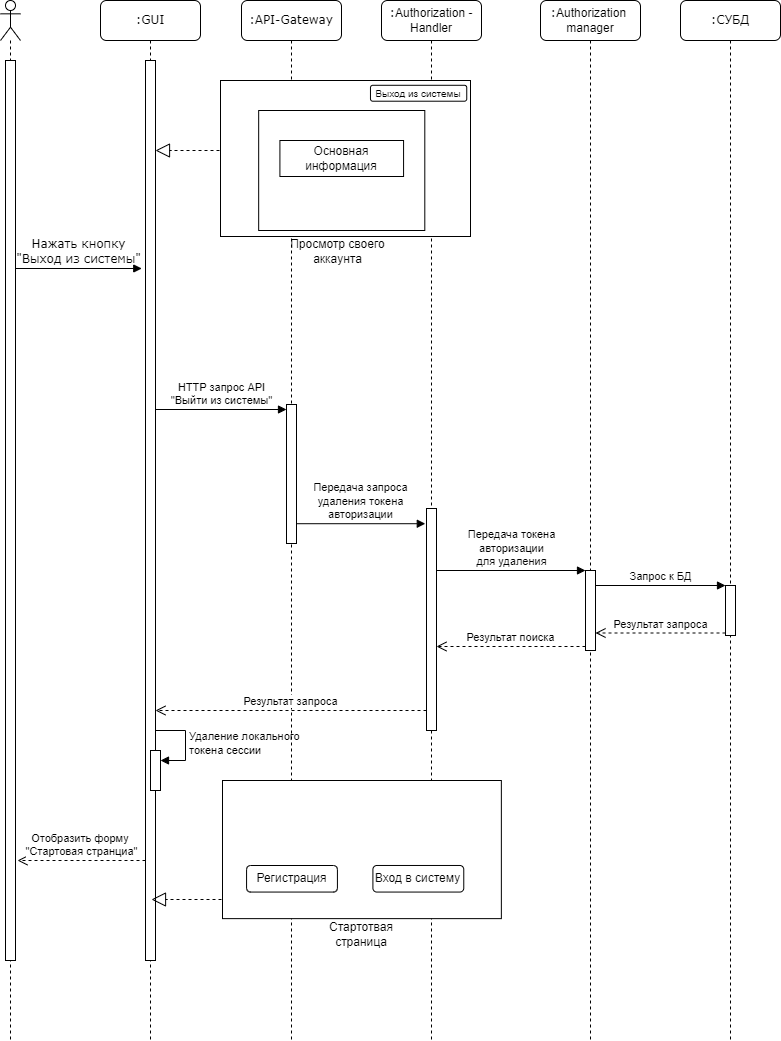

The diagram above was exported from draw.io. Its source (the exported page's mxGraphModel, read from the mxfile embedded in the PNG):
<mxGraphModel dx="1524" dy="867" grid="1" gridSize="10" guides="1" tooltips="1" connect="1" arrows="1" fold="1" page="1" pageScale="1" pageWidth="1100" pageHeight="850" background="none" math="0" shadow="0">
  <root>
    <mxCell id="0" />
    <mxCell id="1" parent="0" />
    <mxCell id="7baba1c4bc27f4b0-2" value=":GUI" style="shape=umlLifeline;perimeter=lifelinePerimeter;whiteSpace=wrap;html=1;container=1;collapsible=0;recursiveResize=0;outlineConnect=0;rounded=1;shadow=0;comic=0;labelBackgroundColor=none;strokeWidth=1;fontFamily=Verdana;fontSize=12;align=center;" parent="1" vertex="1">
      <mxGeometry x="240" y="80" width="100" height="1040" as="geometry" />
    </mxCell>
    <mxCell id="wwS38SLD4BhZDNM-s97V-25" value="" style="html=1;points=[];perimeter=orthogonalPerimeter;" parent="7baba1c4bc27f4b0-2" vertex="1">
      <mxGeometry x="45" y="60" width="10" height="900" as="geometry" />
    </mxCell>
    <mxCell id="8Y1q4reIzMutk8Cuu25G-8" value="" style="endArrow=block;dashed=1;endFill=0;endSize=12;html=1;rounded=0;" parent="7baba1c4bc27f4b0-2" edge="1">
      <mxGeometry width="160" relative="1" as="geometry">
        <mxPoint x="125" y="150.00000000000003" as="sourcePoint" />
        <mxPoint x="55" y="150.00000000000003" as="targetPoint" />
      </mxGeometry>
    </mxCell>
    <mxCell id="f_-WnvcZrup8OcyQ_z7--2" value="" style="html=1;points=[[0,0,0,0,5],[0,1,0,0,-5],[1,0,0,0,5],[1,1,0,0,-5]];perimeter=orthogonalPerimeter;outlineConnect=0;targetShapes=umlLifeline;portConstraint=eastwest;newEdgeStyle={&quot;curved&quot;:0,&quot;rounded&quot;:0};" parent="7baba1c4bc27f4b0-2" vertex="1">
      <mxGeometry x="50" y="750" width="10" height="40" as="geometry" />
    </mxCell>
    <mxCell id="f_-WnvcZrup8OcyQ_z7--3" value="Удаление локального &lt;br&gt;токена сессии" style="html=1;align=left;spacingLeft=2;endArrow=block;rounded=0;edgeStyle=orthogonalEdgeStyle;curved=0;rounded=0;" parent="7baba1c4bc27f4b0-2" target="f_-WnvcZrup8OcyQ_z7--2" edge="1">
      <mxGeometry x="0.0118" relative="1" as="geometry">
        <mxPoint x="55" y="730" as="sourcePoint" />
        <Array as="points">
          <mxPoint x="85" y="760" />
        </Array>
        <mxPoint as="offset" />
      </mxGeometry>
    </mxCell>
    <mxCell id="7baba1c4bc27f4b0-4" value=":API-Gateway" style="shape=umlLifeline;perimeter=lifelinePerimeter;whiteSpace=wrap;html=1;container=1;collapsible=0;recursiveResize=0;outlineConnect=0;rounded=1;shadow=0;comic=0;labelBackgroundColor=none;strokeWidth=1;fontFamily=Verdana;fontSize=12;align=center;" parent="1" vertex="1">
      <mxGeometry x="381" y="80" width="100" height="1040" as="geometry" />
    </mxCell>
    <mxCell id="WZIY-89Z3sl6ZoVQuBjr-1" value="" style="html=1;points=[[0,0,0,0,5],[0,1,0,0,-5],[1,0,0,0,5],[1,1,0,0,-5]];perimeter=orthogonalPerimeter;outlineConnect=0;targetShapes=umlLifeline;portConstraint=eastwest;newEdgeStyle={&quot;curved&quot;:0,&quot;rounded&quot;:0};" parent="7baba1c4bc27f4b0-4" vertex="1">
      <mxGeometry x="45" y="404" width="10" height="139" as="geometry" />
    </mxCell>
    <mxCell id="7baba1c4bc27f4b0-6" value=":&lt;span style=&quot;font-family: Helvetica;&quot;&gt;Authorization&amp;nbsp;&lt;/span&gt;&lt;br style=&quot;font-family: Helvetica;&quot;&gt;&lt;span style=&quot;font-family: Helvetica;&quot;&gt;manager&lt;/span&gt;" style="shape=umlLifeline;perimeter=lifelinePerimeter;whiteSpace=wrap;html=1;container=1;collapsible=0;recursiveResize=0;outlineConnect=0;rounded=1;shadow=0;comic=0;labelBackgroundColor=none;strokeWidth=1;fontFamily=Verdana;fontSize=12;align=center;" parent="1" vertex="1">
      <mxGeometry x="680" y="80" width="100" height="1040" as="geometry" />
    </mxCell>
    <mxCell id="7baba1c4bc27f4b0-7" value=":СУБД" style="shape=umlLifeline;perimeter=lifelinePerimeter;whiteSpace=wrap;html=1;container=1;collapsible=0;recursiveResize=0;outlineConnect=0;rounded=1;shadow=0;comic=0;labelBackgroundColor=none;strokeWidth=1;fontFamily=Verdana;fontSize=12;align=center;" parent="1" vertex="1">
      <mxGeometry x="820" y="80" width="100" height="1040" as="geometry" />
    </mxCell>
    <mxCell id="wwS38SLD4BhZDNM-s97V-44" value="" style="html=1;points=[];perimeter=orthogonalPerimeter;" parent="7baba1c4bc27f4b0-7" vertex="1">
      <mxGeometry x="-95" y="570" width="10" height="80" as="geometry" />
    </mxCell>
    <mxCell id="wwS38SLD4BhZDNM-s97V-50" value="" style="html=1;points=[];perimeter=orthogonalPerimeter;" parent="7baba1c4bc27f4b0-7" vertex="1">
      <mxGeometry x="45" y="585" width="10" height="50" as="geometry" />
    </mxCell>
    <mxCell id="wwS38SLD4BhZDNM-s97V-45" value="Передача токена &lt;br&gt;авторизации&lt;br&gt;для удаления" style="html=1;verticalAlign=bottom;endArrow=block;entryX=0;entryY=0;rounded=0;" parent="7baba1c4bc27f4b0-7" target="wwS38SLD4BhZDNM-s97V-44" edge="1">
      <mxGeometry relative="1" as="geometry">
        <mxPoint x="-244" y="570" as="sourcePoint" />
      </mxGeometry>
    </mxCell>
    <mxCell id="wwS38SLD4BhZDNM-s97V-46" value="Результат поиска" style="html=1;verticalAlign=bottom;endArrow=open;dashed=1;endSize=8;exitX=0;exitY=0.95;rounded=0;" parent="7baba1c4bc27f4b0-7" source="wwS38SLD4BhZDNM-s97V-44" edge="1">
      <mxGeometry relative="1" as="geometry">
        <mxPoint x="-244" y="646" as="targetPoint" />
      </mxGeometry>
    </mxCell>
    <mxCell id="wwS38SLD4BhZDNM-s97V-51" value="Запрос к БД" style="html=1;verticalAlign=bottom;endArrow=block;entryX=0;entryY=0;rounded=0;" parent="7baba1c4bc27f4b0-7" source="wwS38SLD4BhZDNM-s97V-44" target="wwS38SLD4BhZDNM-s97V-50" edge="1">
      <mxGeometry relative="1" as="geometry">
        <mxPoint x="-6" y="780" as="sourcePoint" />
      </mxGeometry>
    </mxCell>
    <mxCell id="wwS38SLD4BhZDNM-s97V-52" value="Результат запроса" style="html=1;verticalAlign=bottom;endArrow=open;dashed=1;endSize=8;exitX=0;exitY=0.95;rounded=0;" parent="7baba1c4bc27f4b0-7" source="wwS38SLD4BhZDNM-s97V-50" target="wwS38SLD4BhZDNM-s97V-44" edge="1">
      <mxGeometry relative="1" as="geometry">
        <mxPoint x="-6" y="856" as="targetPoint" />
      </mxGeometry>
    </mxCell>
    <mxCell id="7baba1c4bc27f4b0-11" value="Нажать кнопку &lt;br&gt;&quot;Выход из системы&quot;" style="html=1;verticalAlign=bottom;endArrow=block;labelBackgroundColor=none;fontFamily=Verdana;fontSize=12;edgeStyle=elbowEdgeStyle;elbow=vertical;entryX=-0.374;entryY=0.025;entryDx=0;entryDy=0;entryPerimeter=0;" parent="1" edge="1">
      <mxGeometry relative="1" as="geometry">
        <mxPoint x="155" y="348" as="sourcePoint" />
        <mxPoint x="281.25999999999976" y="348.5" as="targetPoint" />
      </mxGeometry>
    </mxCell>
    <mxCell id="wwS38SLD4BhZDNM-s97V-5" value="" style="shape=umlLifeline;participant=umlActor;perimeter=lifelinePerimeter;whiteSpace=wrap;html=1;container=1;collapsible=0;recursiveResize=0;verticalAlign=top;spacingTop=36;outlineConnect=0;" parent="1" vertex="1">
      <mxGeometry x="140" y="80" width="20" height="1040" as="geometry" />
    </mxCell>
    <mxCell id="wwS38SLD4BhZDNM-s97V-6" value="" style="html=1;points=[];perimeter=orthogonalPerimeter;" parent="wwS38SLD4BhZDNM-s97V-5" vertex="1">
      <mxGeometry x="5" y="60" width="10" height="900" as="geometry" />
    </mxCell>
    <mxCell id="wwS38SLD4BhZDNM-s97V-38" value="HTTP запрос API&lt;div&gt;&quot;Выйти из системы&quot;&lt;/div&gt;" style="html=1;verticalAlign=bottom;endArrow=block;entryX=0;entryY=0;rounded=0;entryDx=0;entryDy=5;entryPerimeter=0;" parent="1" target="WZIY-89Z3sl6ZoVQuBjr-1" edge="1">
      <mxGeometry relative="1" as="geometry">
        <mxPoint x="295" y="489" as="sourcePoint" />
      </mxGeometry>
    </mxCell>
    <mxCell id="g-z1oCNefS3xPDmUXuDe-1" value=":&lt;span style=&quot;font-family: Helvetica;&quot;&gt;Authorization -Handler&lt;/span&gt;" style="shape=umlLifeline;perimeter=lifelinePerimeter;whiteSpace=wrap;html=1;container=1;collapsible=0;recursiveResize=0;outlineConnect=0;rounded=1;shadow=0;comic=0;labelBackgroundColor=none;strokeWidth=1;fontFamily=Verdana;fontSize=12;align=center;" parent="1" vertex="1">
      <mxGeometry x="521" y="80" width="100" height="1040" as="geometry" />
    </mxCell>
    <mxCell id="wwS38SLD4BhZDNM-s97V-37" value="" style="html=1;points=[];perimeter=orthogonalPerimeter;" parent="g-z1oCNefS3xPDmUXuDe-1" vertex="1">
      <mxGeometry x="45" y="508" width="10" height="222" as="geometry" />
    </mxCell>
    <mxCell id="8Y1q4reIzMutk8Cuu25G-1" value="" style="group" parent="g-z1oCNefS3xPDmUXuDe-1" connectable="0" vertex="1">
      <mxGeometry x="-161" y="80" width="250" height="180" as="geometry" />
    </mxCell>
    <mxCell id="8Y1q4reIzMutk8Cuu25G-2" value="Просмотр своего аккаунта" style="text;html=1;strokeColor=none;fillColor=none;align=center;verticalAlign=middle;whiteSpace=wrap;rounded=0;" parent="8Y1q4reIzMutk8Cuu25G-1" vertex="1">
      <mxGeometry x="69.35483870967742" y="162" width="96.7741935483871" height="18" as="geometry" />
    </mxCell>
    <mxCell id="8Y1q4reIzMutk8Cuu25G-3" value="" style="rounded=0;whiteSpace=wrap;html=1;" parent="8Y1q4reIzMutk8Cuu25G-1" vertex="1">
      <mxGeometry width="250" height="156.00000000000003" as="geometry" />
    </mxCell>
    <mxCell id="8Y1q4reIzMutk8Cuu25G-4" value="&lt;font style=&quot;font-size: 10px;&quot;&gt;Выход из системы&lt;/font&gt;" style="rounded=1;whiteSpace=wrap;html=1;" parent="8Y1q4reIzMutk8Cuu25G-1" vertex="1">
      <mxGeometry x="150" y="4.8" width="96.24" height="15.9" as="geometry" />
    </mxCell>
    <mxCell id="8Y1q4reIzMutk8Cuu25G-5" style="edgeStyle=orthogonalEdgeStyle;rounded=0;orthogonalLoop=1;jettySize=auto;html=1;exitX=0.5;exitY=1;exitDx=0;exitDy=0;" parent="8Y1q4reIzMutk8Cuu25G-1" edge="1">
      <mxGeometry relative="1" as="geometry">
        <mxPoint x="114.78494623655916" y="83.99999999999999" as="sourcePoint" />
        <mxPoint x="114.78494623655916" y="83.99999999999999" as="targetPoint" />
      </mxGeometry>
    </mxCell>
    <mxCell id="8Y1q4reIzMutk8Cuu25G-6" value="" style="rounded=0;whiteSpace=wrap;html=1;" parent="8Y1q4reIzMutk8Cuu25G-1" vertex="1">
      <mxGeometry x="38.17204301075269" y="30" width="166.12903225806454" height="120" as="geometry" />
    </mxCell>
    <mxCell id="8Y1q4reIzMutk8Cuu25G-7" value="Основная информация" style="rounded=0;whiteSpace=wrap;html=1;" parent="8Y1q4reIzMutk8Cuu25G-1" vertex="1">
      <mxGeometry x="59.40860215053764" y="60" width="123.65591397849464" height="36" as="geometry" />
    </mxCell>
    <mxCell id="wwS38SLD4BhZDNM-s97V-39" value="Результат запроса" style="html=1;verticalAlign=bottom;endArrow=open;dashed=1;endSize=8;exitX=0;exitY=0.95;rounded=0;" parent="g-z1oCNefS3xPDmUXuDe-1" edge="1">
      <mxGeometry relative="1" as="geometry">
        <mxPoint x="-226" y="709.9999999999999" as="targetPoint" />
        <mxPoint x="45" y="709.9999999999999" as="sourcePoint" />
      </mxGeometry>
    </mxCell>
    <mxCell id="g-z1oCNefS3xPDmUXuDe-6" value="Передача запроса &lt;br&gt;удаления токена &lt;br&gt;авторизации" style="html=1;verticalAlign=bottom;endArrow=block;entryX=-0.12;entryY=0.026;rounded=0;entryDx=0;entryDy=0;entryPerimeter=0;" parent="1" source="WZIY-89Z3sl6ZoVQuBjr-1" edge="1">
      <mxGeometry x="-0.0062" relative="1" as="geometry">
        <mxPoint x="460" y="604" as="sourcePoint" />
        <mxPoint x="564.8000000000002" y="603.2140000000004" as="targetPoint" />
        <mxPoint as="offset" />
      </mxGeometry>
    </mxCell>
    <mxCell id="wwS38SLD4BhZDNM-s97V-69" value="Отобразить форму&amp;nbsp;&lt;br&gt;&quot;Стартовая странциа&quot;" style="html=1;verticalAlign=bottom;endArrow=open;dashed=1;endSize=8;rounded=0;exitX=-0.2;exitY=0.854;exitDx=0;exitDy=0;exitPerimeter=0;" parent="1" edge="1">
      <mxGeometry relative="1" as="geometry">
        <mxPoint x="285.00000000000045" y="940" as="sourcePoint" />
        <mxPoint x="157" y="940" as="targetPoint" />
      </mxGeometry>
    </mxCell>
    <mxCell id="8Y1q4reIzMutk8Cuu25G-9" value="" style="group" parent="1" connectable="0" vertex="1">
      <mxGeometry x="362" y="860" width="290" height="170" as="geometry" />
    </mxCell>
    <mxCell id="8Y1q4reIzMutk8Cuu25G-10" value="" style="rounded=0;whiteSpace=wrap;html=1;" parent="8Y1q4reIzMutk8Cuu25G-9" vertex="1">
      <mxGeometry width="278.8572614107884" height="138.125" as="geometry" />
    </mxCell>
    <mxCell id="8Y1q4reIzMutk8Cuu25G-11" value="Стартотвая страница" style="text;html=1;strokeColor=none;fillColor=none;align=center;verticalAlign=middle;whiteSpace=wrap;rounded=0;" parent="8Y1q4reIzMutk8Cuu25G-9" vertex="1">
      <mxGeometry x="85.27925311203306" y="145.828125" width="108.29875518672199" height="15.9375" as="geometry" />
    </mxCell>
    <mxCell id="8Y1q4reIzMutk8Cuu25G-12" value="Вход в систему" style="rounded=1;whiteSpace=wrap;html=1;perimeterSpacing=0;" parent="8Y1q4reIzMutk8Cuu25G-9" vertex="1">
      <mxGeometry x="150.41493775933608" y="85" width="90.850622406639" height="26.5625" as="geometry" />
    </mxCell>
    <mxCell id="8Y1q4reIzMutk8Cuu25G-13" value="Регистрация" style="rounded=1;whiteSpace=wrap;html=1;perimeterSpacing=0;" parent="8Y1q4reIzMutk8Cuu25G-9" vertex="1">
      <mxGeometry x="24.066390041493776" y="85" width="90.850622406639" height="26.5625" as="geometry" />
    </mxCell>
    <mxCell id="8Y1q4reIzMutk8Cuu25G-14" value="" style="endArrow=block;dashed=1;endFill=0;endSize=12;html=1;rounded=0;" parent="1" edge="1">
      <mxGeometry width="160" relative="1" as="geometry">
        <mxPoint x="361" y="979" as="sourcePoint" />
        <mxPoint x="291" y="979" as="targetPoint" />
      </mxGeometry>
    </mxCell>
  </root>
</mxGraphModel>